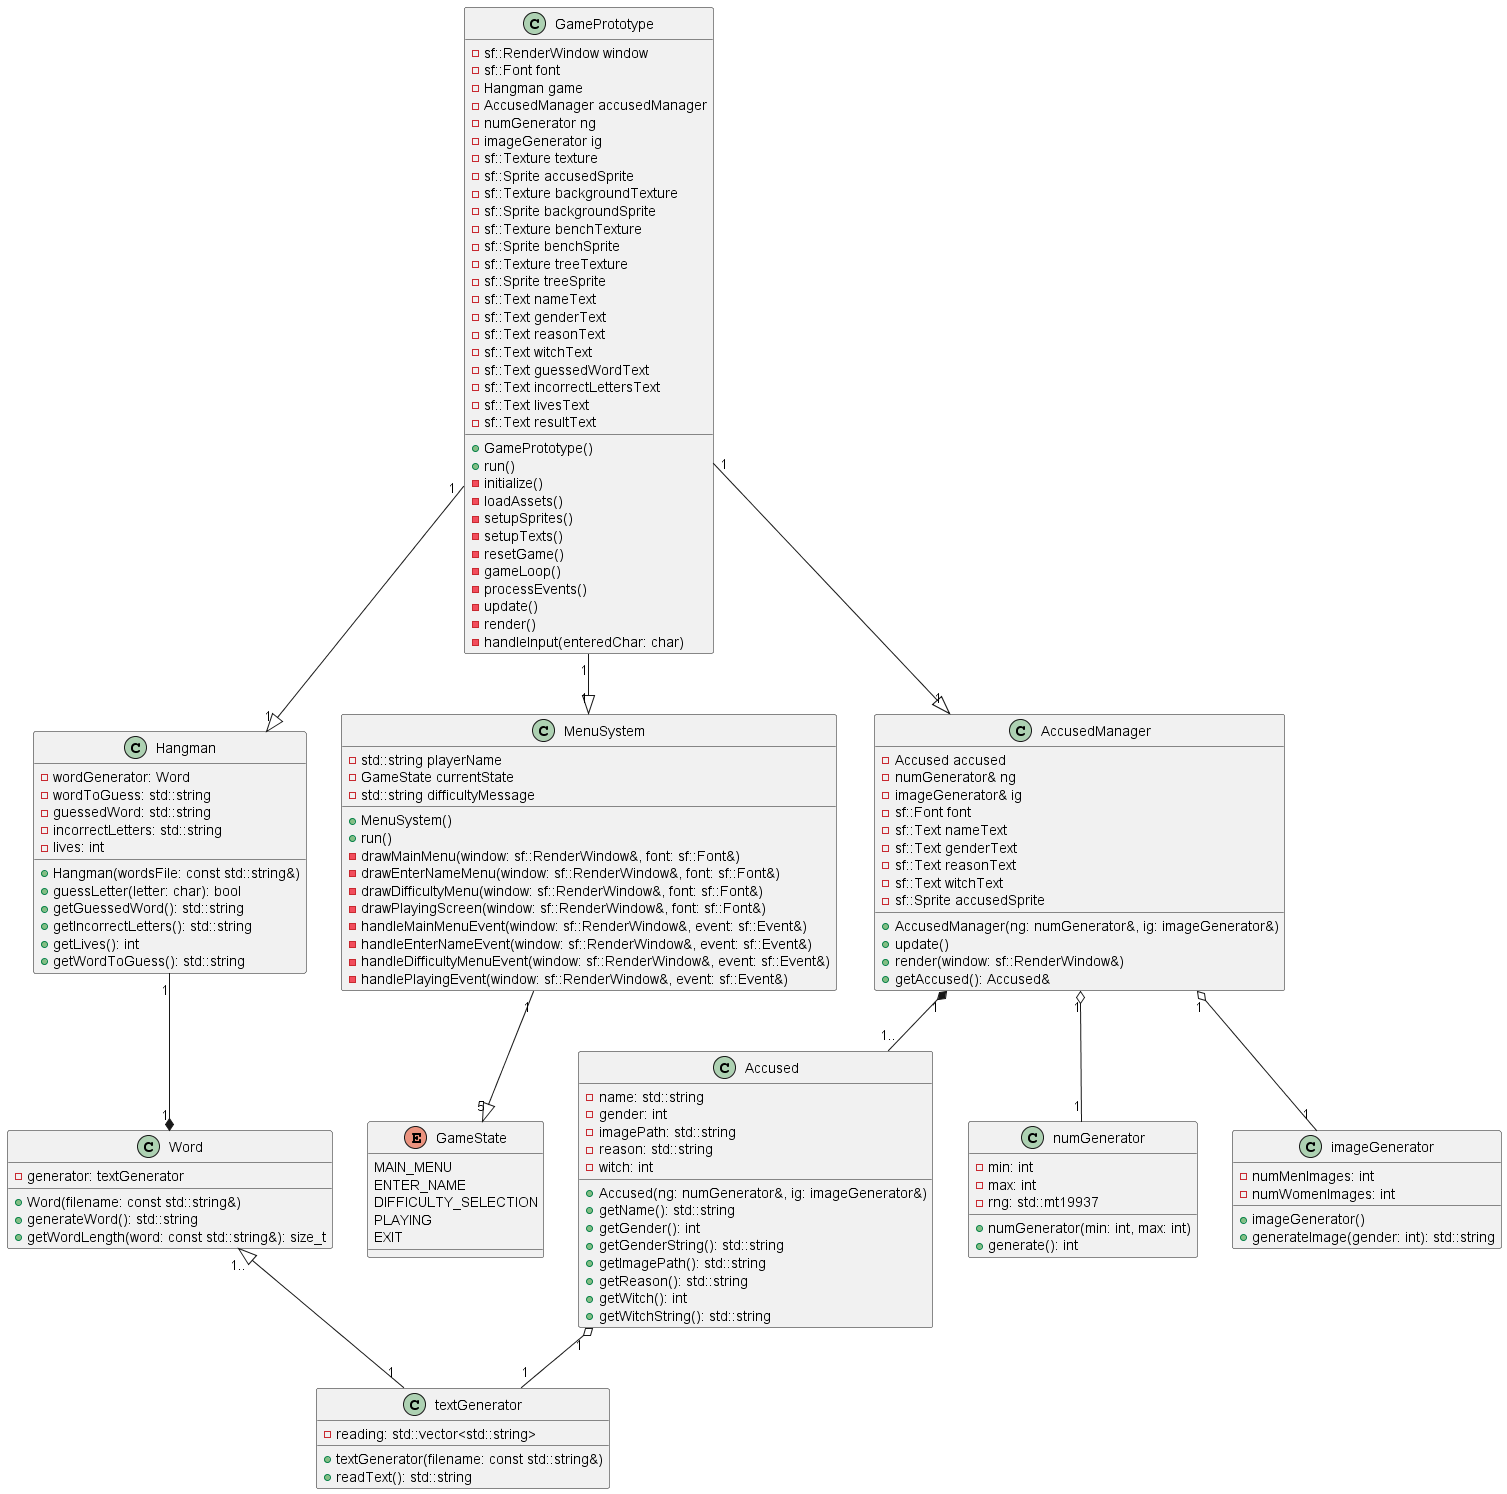

The diagram above was rendered by PlantUML. Its source (embedded in the PNG):
@startuml hanging

class Accused {
    - name: std::string
    - gender: int
    - imagePath: std::string
    - reason: std::string
    - witch: int

    + Accused(ng: numGenerator&, ig: imageGenerator&)
    + getName(): std::string
    + getGender(): int
    + getGenderString(): std::string
    + getImagePath(): std::string
    + getReason(): std::string
    + getWitch(): int
    + getWitchString(): std::string
}

class textGenerator {
    - reading: std::vector<std::string>
    
    + textGenerator(filename: const std::string&)
    + readText(): std::string
}

class numGenerator {
    - min: int
    - max: int
    - rng: std::mt19937
    
    + numGenerator(min: int, max: int)
    + generate(): int
}

class imageGenerator {
    - numMenImages: int
    - numWomenImages: int
    
    + imageGenerator()
    + generateImage(gender: int): std::string
}

class Hangman {
    - wordGenerator: Word
    - wordToGuess: std::string
    - guessedWord: std::string
    - incorrectLetters: std::string
    - lives: int
    
    + Hangman(wordsFile: const std::string&)
    + guessLetter(letter: char): bool
    + getGuessedWord(): std::string
    + getIncorrectLetters(): std::string
    + getLives(): int
    + getWordToGuess(): std::string
}

class Word {
    - generator: textGenerator
    
    + Word(filename: const std::string&)
    + generateWord(): std::string
    + getWordLength(word: const std::string&): size_t
}

class GamePrototype {
    - sf::RenderWindow window
    - sf::Font font
    - Hangman game
    - AccusedManager accusedManager
    - numGenerator ng
    - imageGenerator ig
    - sf::Texture texture
    - sf::Sprite accusedSprite
    - sf::Texture backgroundTexture
    - sf::Sprite backgroundSprite
    - sf::Texture benchTexture
    - sf::Sprite benchSprite
    - sf::Texture treeTexture
    - sf::Sprite treeSprite
    - sf::Text nameText
    - sf::Text genderText
    - sf::Text reasonText
    - sf::Text witchText
    - sf::Text guessedWordText
    - sf::Text incorrectLettersText
    - sf::Text livesText
    - sf::Text resultText
    + GamePrototype()
    + run()
    - initialize()
    - loadAssets()
    - setupSprites()
    - setupTexts()
    - resetGame()
    - gameLoop()
    - processEvents()
    - update()
    - render()
    - handleInput(enteredChar: char)
}

enum GameState {
    MAIN_MENU
    ENTER_NAME
    DIFFICULTY_SELECTION
    PLAYING
    EXIT
}

class MenuSystem {
    - std::string playerName
    - GameState currentState
    - std::string difficultyMessage
    + MenuSystem()
    + run()
    - drawMainMenu(window: sf::RenderWindow&, font: sf::Font&)
    - drawEnterNameMenu(window: sf::RenderWindow&, font: sf::Font&)
    - drawDifficultyMenu(window: sf::RenderWindow&, font: sf::Font&)
    - drawPlayingScreen(window: sf::RenderWindow&, font: sf::Font&)
    - handleMainMenuEvent(window: sf::RenderWindow&, event: sf::Event&)
    - handleEnterNameEvent(window: sf::RenderWindow&, event: sf::Event&)
    - handleDifficultyMenuEvent(window: sf::RenderWindow&, event: sf::Event&)
    - handlePlayingEvent(window: sf::RenderWindow&, event: sf::Event&)
}

class AccusedManager {
    - Accused accused
    - numGenerator& ng
    - imageGenerator& ig
    - sf::Font font
    - sf::Text nameText
    - sf::Text genderText
    - sf::Text reasonText
    - sf::Text witchText
    - sf::Sprite accusedSprite
    + AccusedManager(ng: numGenerator&, ig: imageGenerator&)
    + update()
    + render(window: sf::RenderWindow&)
    + getAccused(): Accused&
}

Word "1.." <|-- "1" textGenerator

Hangman "1" --* "1" Word

Accused "1" o-- "1" textGenerator

GamePrototype "1" --|> "1" Hangman
GamePrototype "1" --|> "1" AccusedManager
GamePrototype "1" --|> "1" MenuSystem

MenuSystem "1" --|> "5" GameState

AccusedManager "1" *-- "1.." Accused 
AccusedManager "1" o-- "1" numGenerator 
AccusedManager "1" o-- "1" imageGenerator 

@enduml